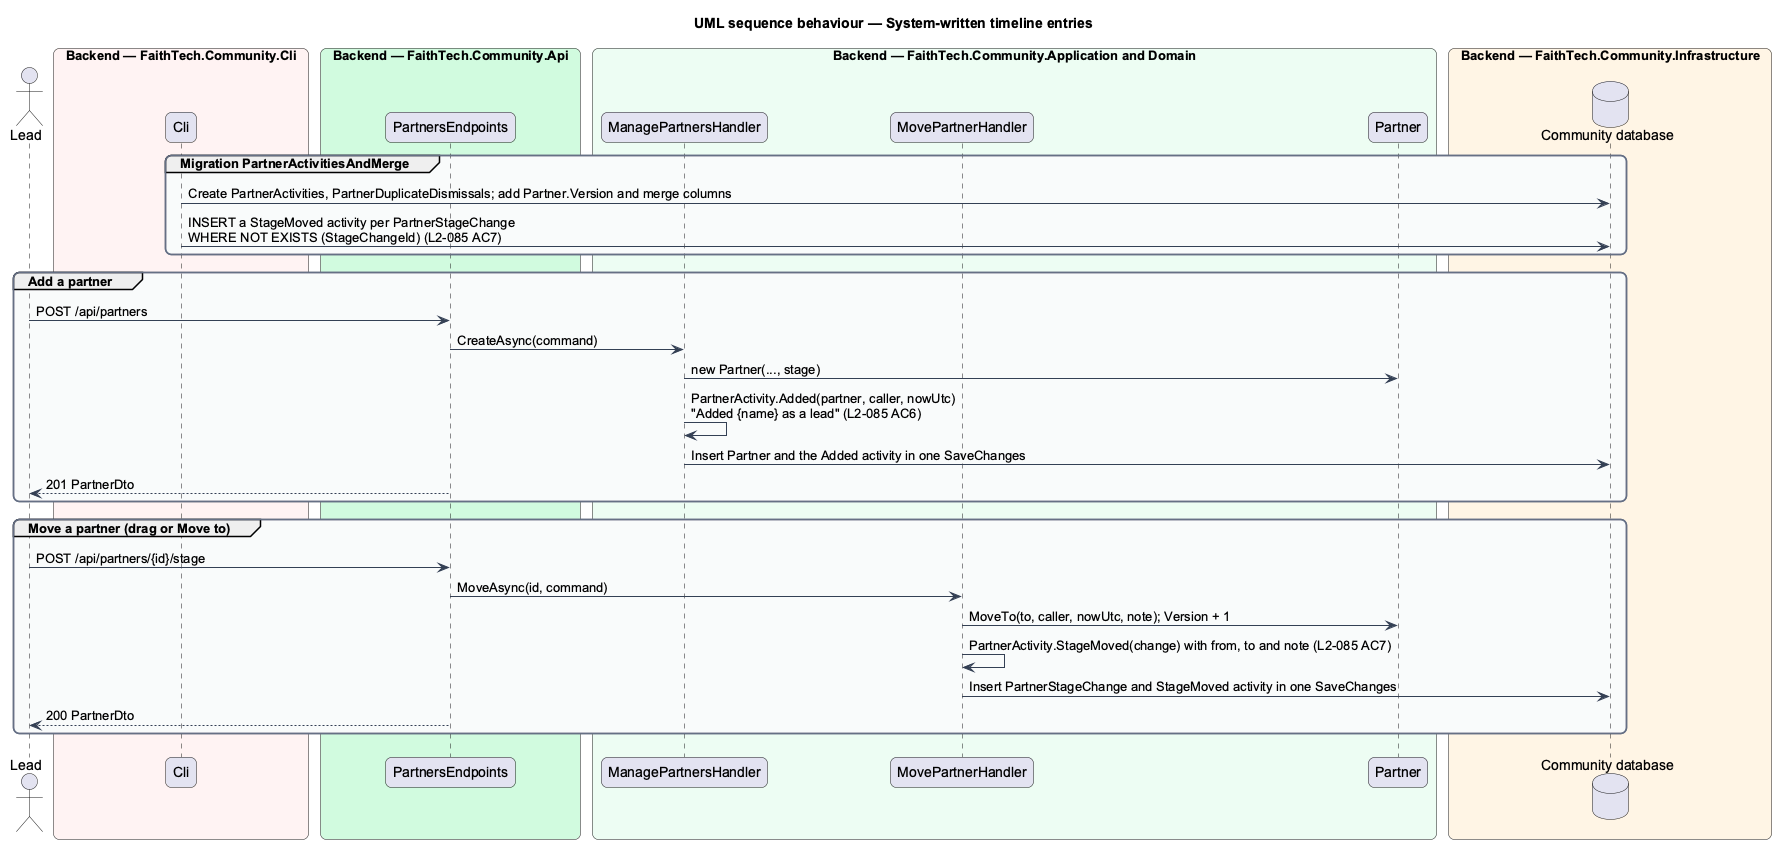

The diagram above was rendered by PlantUML. Its source (embedded in the PNG):
@startuml
title UML sequence behaviour — System-written timeline entries
skinparam backgroundColor #FFFFFF
skinparam shadowing false
skinparam roundcorner 12
skinparam defaultFontName Arial
skinparam ArrowColor #344054
skinparam rectangle {
  BorderColor #344054
  FontColor #101828
}
skinparam package {
  BorderColor #667085
  FontColor #101828
  BackgroundColor #F9FAFB
}
actor "Lead" as actor
box "Backend — FaithTech.Community.Cli" #FEF3F2
  participant "Cli" as cli
end box
box "Backend — FaithTech.Community.Api" #D1FADF
  participant "PartnersEndpoints" as ep
end box
box "Backend — FaithTech.Community.Application and Domain" #ECFDF3
  participant "ManagePartnersHandler" as mh
  participant "MovePartnerHandler" as mv
  participant "Partner" as ent
end box
box "Backend — FaithTech.Community.Infrastructure" #FFF4E5
  database "Community database" as db
end box
group Migration PartnerActivitiesAndMerge
  cli -> db : Create PartnerActivities, PartnerDuplicateDismissals; add Partner.Version and merge columns
  cli -> db : INSERT a StageMoved activity per PartnerStageChange\nWHERE NOT EXISTS (StageChangeId) (L2-085 AC7)
end
group Add a partner
  actor -> ep : POST /api/partners
  ep -> mh : CreateAsync(command)
  mh -> ent : new Partner(..., stage)
  mh -> mh : PartnerActivity.Added(partner, caller, nowUtc)\n"Added {name} as a lead" (L2-085 AC6)
  mh -> db : Insert Partner and the Added activity in one SaveChanges
  ep --> actor : 201 PartnerDto
end
group Move a partner (drag or Move to)
  actor -> ep : POST /api/partners/{id}/stage
  ep -> mv : MoveAsync(id, command)
  mv -> ent : MoveTo(to, caller, nowUtc, note); Version + 1
  mv -> mv : PartnerActivity.StageMoved(change) with from, to and note (L2-085 AC7)
  mv -> db : Insert PartnerStageChange and StageMoved activity in one SaveChanges
  ep --> actor : 200 PartnerDto
end
@enduml